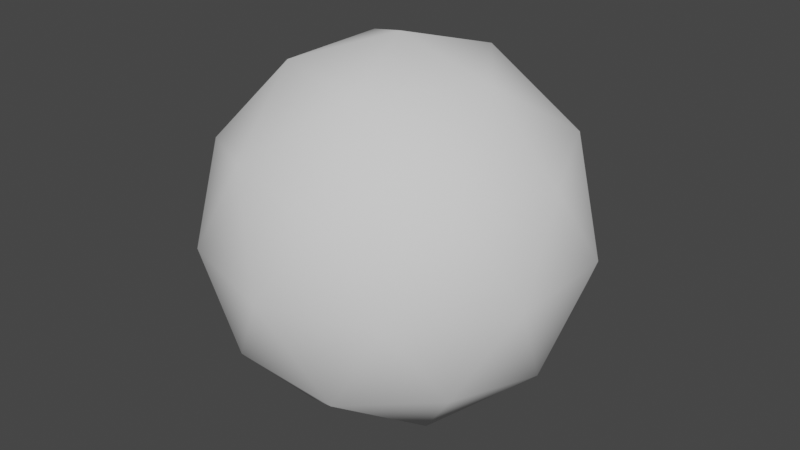 # Source: impalalosphere.blend  (saved by Blender 2.92.15; exported with 4.5.12 LTS)
import bpy
from mathutils import Matrix  # noqa: F401  (used for matrix-valued properties, if any)

bpy.ops.wm.read_factory_settings(use_empty=True)
scene = bpy.context.scene
scene.name = 'Scene'

# ---- collections
col_collection = bpy.data.collections.new('Collection'); scene.collection.children.link(col_collection)

# ---- world
world_world = bpy.data.worlds.new('World'); scene.world = world_world
world_world.use_nodes = True; world_world.node_tree.nodes.clear()
_N = world_world.node_tree.nodes; _L = world_world.node_tree.links
n0 = _N.new('ShaderNodeOutputWorld'); n0.name = 'World Output'; n0.location = (300, 300)
n1 = _N.new('ShaderNodeBackground'); n1.name = 'Background'; n1.location = (10, 300)
n1.inputs[0].default_value = (0.05088, 0.05088, 0.05088, 1.0)
_L.new(n1.outputs[0], n0.inputs[0])
n0.is_active_output = True
world_world.color = (0.05088, 0.05088, 0.05088)
world_world.use_sun_shadow = False
world_world.sun_shadow_jitter_overblur = 0.0

# ---- meshes
me_icosphere = bpy.data.meshes.new('Icosphere')
me_icosphere.from_pydata([(0.0, 0.0, -1.0), (0.7236, -0.5257, -0.4472), (-0.2764, -0.8506, -0.4472), (-0.8944, 0.0, -0.4472), (-0.2764, 0.8506, -0.4472), (0.7236, 0.5257, -0.4472), (0.2764, -0.8506, 0.4472), (-0.7236, -0.5257, 0.4472), (-0.7236, 0.5257, 0.4472), (0.2764, 0.8506, 0.4472), (0.8944, 0.0, 0.4472), (0.0, 0.0, 1.0), (-0.1625, -0.5, -0.8507), (0.4253, -0.309, -0.8507), (0.2629, -0.809, -0.5257), (0.8506, 0.0, -0.5257), (0.4253, 0.309, -0.8507), (-0.5257, 0.0, -0.8507), (-0.6882, -0.5, -0.5257), (-0.1625, 0.5, -0.8507), (-0.6882, 0.5, -0.5257), (0.2629, 0.809, -0.5257), (0.9511, -0.309, 0.0), (0.9511, 0.309, 0.0), (0.0, -1.0, 0.0), (0.5878, -0.809, 0.0), (-0.9511, -0.309, 0.0), (-0.5878, -0.809, 0.0), (-0.5878, 0.809, 0.0), (-0.9511, 0.309, 0.0), (0.5878, 0.809, 0.0), (0.0, 1.0, 0.0), (0.6882, -0.5, 0.5257), (-0.2629, -0.809, 0.5257), (-0.8506, 0.0, 0.5257), (-0.2629, 0.809, 0.5257), (0.6882, 0.5, 0.5257), (0.1625, -0.5, 0.8507), (0.5257, 0.0, 0.8507), (-0.4253, -0.309, 0.8507), (-0.4253, 0.309, 0.8507), (0.1625, 0.5, 0.8507)], [], [(0, 13, 12), (1, 13, 15), (0, 12, 17), (0, 17, 19), (0, 19, 16), (1, 15, 22), (2, 14, 24), (3, 18, 26), (4, 20, 28), (5, 21, 30), (1, 22, 25), (2, 24, 27), (3, 26, 29), (4, 28, 31), (5, 30, 23), (6, 32, 37), (7, 33, 39), (8, 34, 40), (9, 35, 41), (10, 36, 38), (38, 41, 11), (38, 36, 41), (36, 9, 41), (41, 40, 11), (41, 35, 40), (35, 8, 40), (40, 39, 11), (40, 34, 39), (34, 7, 39), (39, 37, 11), (39, 33, 37), (33, 6, 37), (37, 38, 11), (37, 32, 38), (32, 10, 38), (23, 36, 10), (23, 30, 36), (30, 9, 36), (31, 35, 9), (31, 28, 35), (28, 8, 35), (29, 34, 8), (29, 26, 34), (26, 7, 34), (27, 33, 7), (27, 24, 33), (24, 6, 33), (25, 32, 6), (25, 22, 32), (22, 10, 32), (30, 31, 9), (30, 21, 31), (21, 4, 31), (28, 29, 8), (28, 20, 29), (20, 3, 29), (26, 27, 7), (26, 18, 27), (18, 2, 27), (24, 25, 6), (24, 14, 25), (14, 1, 25), (22, 23, 10), (22, 15, 23), (15, 5, 23), (16, 21, 5), (16, 19, 21), (19, 4, 21), (19, 20, 4), (19, 17, 20), (17, 3, 20), (17, 18, 3), (17, 12, 18), (12, 2, 18), (15, 16, 5), (15, 13, 16), (13, 0, 16), (12, 14, 2), (12, 13, 14), (13, 1, 14)])
me_icosphere.polygons.foreach_set('use_smooth', [True] * 80)
_uv = me_icosphere.uv_layers.new(name='UVMap')
_uv.uv.foreach_set('vector', [0.8182, 0.0, 0.7727, 0.07873, 0.8636, 0.07873, 0.7273, 0.1575, 0.6818, 0.07873, 0.6364, 0.1575, 0.09091, 0.0, 0.04545, 0.07873, 0.1364, 0.07873, 0.2727, 0.0, 0.2273, 0.07873, 0.3182, 0.07873, 0.4545, 0.0, 0.4091, 0.07873, 0.5, 0.07873, 0.7273, 0.1575, 0.6364, 0.1575, 0.6818, 0.2362, 0.9091, 0.1575, 0.8182, 0.1575, 0.8636, 0.2362, 0.1818, 0.1575, 0.09091, 0.1575, 0.1364, 0.2362, 0.3636, 0.1575, 0.2727, 0.1575, 0.3182, 0.2362, 0.5455, 0.1575, 0.4545, 0.1575, 0.5, 0.2362, 0.7273, 0.1575, 0.6818, 0.2362, 0.7727, 0.2362, 0.9091, 0.1575, 0.8636, 0.2362, 0.9545, 0.2362, 0.1818, 0.1575, 0.1364, 0.2362, 0.2273, 0.2362, 0.3636, 0.1575, 0.3182, 0.2362, 0.4091, 0.2362, 0.5455, 0.1575, 0.5, 0.2362, 0.5909, 0.2362, 0.8182, 0.3149, 0.7273, 0.3149, 0.7727, 0.3937, 1.0, 0.3149, 0.9091, 0.3149, 0.9545, 0.3937, 0.2727, 0.3149, 0.1818, 0.3149, 0.2273, 0.3937, 0.4545, 0.3149, 0.3636, 0.3149, 0.4091, 0.3937, 0.6364, 0.3149, 0.5455, 0.3149, 0.5909, 0.3937, 0.5909, 0.3937, 0.5, 0.3937, 0.5455, 0.4724, 0.5909, 0.3937, 0.5455, 0.3149, 0.5, 0.3937, 0.5455, 0.3149, 0.4545, 0.3149, 0.5, 0.3937, 0.4091, 0.3937, 0.3182, 0.3937, 0.3636, 0.4724, 0.4091, 0.3937, 0.3636, 0.3149, 0.3182, 0.3937, 0.3636, 0.3149, 0.2727, 0.3149, 0.3182, 0.3937, 0.2273, 0.3937, 0.1364, 0.3937, 0.1818, 0.4724, 0.2273, 0.3937, 0.1818, 0.3149, 0.1364, 0.3937, 0.1818, 0.3149, 0.09091, 0.3149, 0.1364, 0.3937, 0.9545, 0.3937, 0.8636, 0.3937, 0.9091, 0.4724, 0.9545, 0.3937, 0.9091, 0.3149, 0.8636, 0.3937, 0.9091, 0.3149, 0.8182, 0.3149, 0.8636, 0.3937, 0.7727, 0.3937, 0.6818, 0.3937, 0.7273, 0.4724, 0.7727, 0.3937, 0.7273, 0.3149, 0.6818, 0.3937, 0.7273, 0.3149, 0.6364, 0.3149, 0.6818, 0.3937, 0.5909, 0.2362, 0.5455, 0.3149, 0.6364, 0.3149, 0.5909, 0.2362, 0.5, 0.2362, 0.5455, 0.3149, 0.5, 0.2362, 0.4545, 0.3149, 0.5455, 0.3149, 0.4091, 0.2362, 0.3636, 0.3149, 0.4545, 0.3149, 0.4091, 0.2362, 0.3182, 0.2362, 0.3636, 0.3149, 0.3182, 0.2362, 0.2727, 0.3149, 0.3636, 0.3149, 0.2273, 0.2362, 0.1818, 0.3149, 0.2727, 0.3149, 0.2273, 0.2362, 0.1364, 0.2362, 0.1818, 0.3149, 0.1364, 0.2362, 0.09091, 0.3149, 0.1818, 0.3149, 0.9545, 0.2362, 0.9091, 0.3149, 1.0, 0.3149, 0.9545, 0.2362, 0.8636, 0.2362, 0.9091, 0.3149, 0.8636, 0.2362, 0.8182, 0.3149, 0.9091, 0.3149, 0.7727, 0.2362, 0.7273, 0.3149, 0.8182, 0.3149, 0.7727, 0.2362, 0.6818, 0.2362, 0.7273, 0.3149, 0.6818, 0.2362, 0.6364, 0.3149, 0.7273, 0.3149, 0.5, 0.2362, 0.4091, 0.2362, 0.4545, 0.3149, 0.5, 0.2362, 0.4545, 0.1575, 0.4091, 0.2362, 0.4545, 0.1575, 0.3636, 0.1575, 0.4091, 0.2362, 0.3182, 0.2362, 0.2273, 0.2362, 0.2727, 0.3149, 0.3182, 0.2362, 0.2727, 0.1575, 0.2273, 0.2362, 0.2727, 0.1575, 0.1818, 0.1575, 0.2273, 0.2362, 0.1364, 0.2362, 0.04545, 0.2362, 0.09091, 0.3149, 0.1364, 0.2362, 0.09091, 0.1575, 0.04545, 0.2362, 0.09091, 0.1575, 0.0, 0.1575, 0.04545, 0.2362, 0.8636, 0.2362, 0.7727, 0.2362, 0.8182, 0.3149, 0.8636, 0.2362, 0.8182, 0.1575, 0.7727, 0.2362, 0.8182, 0.1575, 0.7273, 0.1575, 0.7727, 0.2362, 0.6818, 0.2362, 0.5909, 0.2362, 0.6364, 0.3149, 0.6818, 0.2362, 0.6364, 0.1575, 0.5909, 0.2362, 0.6364, 0.1575, 0.5455, 0.1575, 0.5909, 0.2362, 0.5, 0.07873, 0.4545, 0.1575, 0.5455, 0.1575, 0.5, 0.07873, 0.4091, 0.07873, 0.4545, 0.1575, 0.4091, 0.07873, 0.3636, 0.1575, 0.4545, 0.1575, 0.3182, 0.07873, 0.2727, 0.1575, 0.3636, 0.1575, 0.3182, 0.07873, 0.2273, 0.07873, 0.2727, 0.1575, 0.2273, 0.07873, 0.1818, 0.1575, 0.2727, 0.1575, 0.1364, 0.07873, 0.09091, 0.1575, 0.1818, 0.1575, 0.1364, 0.07873, 0.04545, 0.07873, 0.09091, 0.1575, 0.04545, 0.07873, 0.0, 0.1575, 0.09091, 0.1575, 0.6364, 0.1575, 0.5909, 0.07873, 0.5455, 0.1575, 0.6364, 0.1575, 0.6818, 0.07873, 0.5909, 0.07873, 0.6818, 0.07873, 0.6364, 0.0, 0.5909, 0.07873, 0.8636, 0.07873, 0.8182, 0.1575, 0.9091, 0.1575, 0.8636, 0.07873, 0.7727, 0.07873, 0.8182, 0.1575, 0.7727, 0.07873, 0.7273, 0.1575, 0.8182, 0.1575])
me_icosphere.use_remesh_fix_poles = True
me_icosphere.use_remesh_preserve_attributes = False
me_icosphere.use_mirror_vertex_groups = False
me_icosphere.update()

# ---- objects
ob_impalasphere = bpy.data.objects.new('Impalasphere', me_icosphere)

# ---- transforms, parenting, visibility, modifiers, constraints
ob_impalasphere.location = (0.0, 0.0, 0.0)
ob_impalasphere.lineart.crease_threshold = 0.0

# ---- collection membership
col_collection.objects.link(ob_impalasphere)

# ---- scene / render settings (as saved in the file)
scene.frame_start = 1; scene.frame_end = 250; scene.frame_set(1)
scene.render.engine = 'BLENDER_EEVEE_NEXT'
scene.cycles.use_denoising = False
scene.cycles.samples = 128
scene.cycles.sampling_pattern = 'TABULATED_SOBOL'
scene.cycles.use_adaptive_sampling = False
scene.cycles.use_light_tree = False
scene.view_settings.view_transform = 'Filmic'
bpy.context.view_layer.update()

# ---- added for rendering (the .blend has no active camera and no usable light): camera, sun
cam_auto = bpy.data.cameras.new('AutoCamera')
cam_auto.lens = 50.0
cam_auto.sensor_width = 36.0
cam_auto.clip_end = 1000.0
ob_auto_camera = bpy.data.objects.new('AutoCamera', cam_auto)
scene.collection.objects.link(ob_auto_camera)
ob_auto_camera.location = (3.15365, -3.78438, 2.52292)
ob_auto_camera.rotation_euler = (1.09748, -7.21219e-08, 0.694738)
scene.camera = ob_auto_camera
light_auto_sun = bpy.data.lights.new('AutoSun', 'SUN')
light_auto_sun.energy = 3.0
light_auto_sun.angle = 0.0523599
ob_auto_sun = bpy.data.objects.new('AutoSun', light_auto_sun)
scene.collection.objects.link(ob_auto_sun)
ob_auto_sun.rotation_euler = (0.872665, 0.174533, 0.523599)
bpy.context.view_layer.update()
